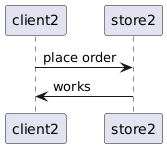

The diagram above was rendered by PlantUML. Its source (embedded in the PNG):
@startuml
participant client2
participant store2
client2 -> store2 : place order
store2 -> client2 : works
@enduml